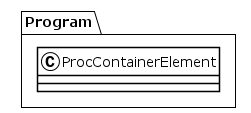

The diagram above was rendered by PlantUML. Its source (embedded in the PNG):
@startuml
!theme plain
package Program {
class ProcContainerElement {
}
}
@enduml